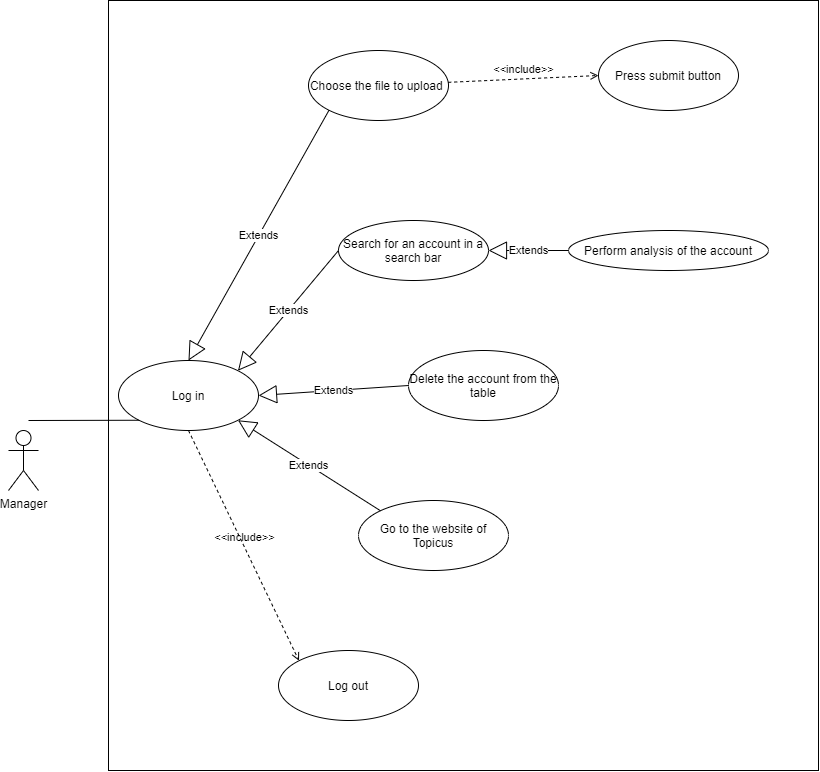

The diagram above was exported from draw.io. Its source (the exported page's mxGraphModel, read from the mxfile embedded in the PNG):
<mxGraphModel dx="2130" dy="1896" grid="1" gridSize="10" guides="1" tooltips="1" connect="1" arrows="1" fold="1" page="1" pageScale="1" pageWidth="827" pageHeight="1169" math="0" shadow="0">
  <root>
    <mxCell id="0" />
    <mxCell id="1" parent="0" />
    <mxCell id="lA5ZuZL8lTYfmp3aLHFv-1" value="" style="rounded=0;whiteSpace=wrap;html=1;" parent="1" vertex="1">
      <mxGeometry y="-200" width="710" height="770" as="geometry" />
    </mxCell>
    <mxCell id="lA5ZuZL8lTYfmp3aLHFv-2" value="Manager" style="shape=umlActor;verticalLabelPosition=bottom;verticalAlign=top;html=1;outlineConnect=0;" parent="1" vertex="1">
      <mxGeometry x="-100" y="230" width="30" height="60" as="geometry" />
    </mxCell>
    <mxCell id="lA5ZuZL8lTYfmp3aLHFv-7" value="Delete the account from the table" style="ellipse;whiteSpace=wrap;html=1;" parent="1" vertex="1">
      <mxGeometry x="300" y="150" width="150" height="70" as="geometry" />
    </mxCell>
    <mxCell id="lA5ZuZL8lTYfmp3aLHFv-8" value="Search for an account in a search bar" style="ellipse;whiteSpace=wrap;html=1;" parent="1" vertex="1">
      <mxGeometry x="230" y="20" width="150" height="60" as="geometry" />
    </mxCell>
    <mxCell id="lA5ZuZL8lTYfmp3aLHFv-9" value="Go to the website of Topicus" style="ellipse;whiteSpace=wrap;html=1;" parent="1" vertex="1">
      <mxGeometry x="250" y="300" width="150" height="70" as="geometry" />
    </mxCell>
    <mxCell id="lA5ZuZL8lTYfmp3aLHFv-15" value="Perform analysis of the account&lt;br&gt;" style="ellipse;whiteSpace=wrap;html=1;" parent="1" vertex="1">
      <mxGeometry x="460" y="30" width="200" height="40" as="geometry" />
    </mxCell>
    <mxCell id="lA5ZuZL8lTYfmp3aLHFv-17" value="Extends" style="endArrow=block;endSize=16;endFill=0;html=1;exitX=0;exitY=0.5;exitDx=0;exitDy=0;entryX=1;entryY=0.5;entryDx=0;entryDy=0;" parent="1" source="lA5ZuZL8lTYfmp3aLHFv-15" target="lA5ZuZL8lTYfmp3aLHFv-8" edge="1">
      <mxGeometry width="160" relative="1" as="geometry">
        <mxPoint x="148" y="236" as="sourcePoint" />
        <mxPoint x="560" y="140" as="targetPoint" />
      </mxGeometry>
    </mxCell>
    <mxCell id="d27vhL7crMIabnKNxUCS-1" value="Choose the file to upload&amp;nbsp;" style="ellipse;whiteSpace=wrap;html=1;" parent="1" vertex="1">
      <mxGeometry x="200" y="-150" width="140" height="70" as="geometry" />
    </mxCell>
    <mxCell id="d27vhL7crMIabnKNxUCS-6" value="Press submit button" style="ellipse;whiteSpace=wrap;html=1;" parent="1" vertex="1">
      <mxGeometry x="490" y="-160" width="140" height="70" as="geometry" />
    </mxCell>
    <mxCell id="d27vhL7crMIabnKNxUCS-8" value="&amp;lt;&amp;lt;include&amp;gt;&amp;gt;" style="html=1;verticalAlign=bottom;labelBackgroundColor=none;endArrow=open;endFill=0;dashed=1;entryX=0;entryY=0.5;entryDx=0;entryDy=0;" parent="1" target="d27vhL7crMIabnKNxUCS-6" edge="1" source="d27vhL7crMIabnKNxUCS-1">
      <mxGeometry width="160" relative="1" as="geometry">
        <mxPoint x="225" y="-15.5" as="sourcePoint" />
        <mxPoint x="385" y="-15.5" as="targetPoint" />
      </mxGeometry>
    </mxCell>
    <mxCell id="nsaFnMya0uo7-8qKR4VQ-1" value="Log in" style="ellipse;whiteSpace=wrap;html=1;" parent="1" vertex="1">
      <mxGeometry x="10" y="160" width="140" height="70" as="geometry" />
    </mxCell>
    <mxCell id="nsaFnMya0uo7-8qKR4VQ-2" value="Log out" style="ellipse;whiteSpace=wrap;html=1;" parent="1" vertex="1">
      <mxGeometry x="170" y="450" width="140" height="70" as="geometry" />
    </mxCell>
    <mxCell id="nsaFnMya0uo7-8qKR4VQ-3" value="" style="endArrow=none;html=1;entryX=0;entryY=1;entryDx=0;entryDy=0;" parent="1" target="nsaFnMya0uo7-8qKR4VQ-1" edge="1">
      <mxGeometry width="50" height="50" relative="1" as="geometry">
        <mxPoint x="-80" y="220" as="sourcePoint" />
        <mxPoint x="-30" y="170" as="targetPoint" />
      </mxGeometry>
    </mxCell>
    <mxCell id="nsaFnMya0uo7-8qKR4VQ-4" value="&amp;lt;&amp;lt;include&amp;gt;&amp;gt;" style="html=1;verticalAlign=bottom;labelBackgroundColor=none;endArrow=open;endFill=0;dashed=1;entryX=0;entryY=0;entryDx=0;entryDy=0;exitX=0.5;exitY=1;exitDx=0;exitDy=0;" parent="1" target="nsaFnMya0uo7-8qKR4VQ-2" edge="1" source="nsaFnMya0uo7-8qKR4VQ-1">
      <mxGeometry width="160" relative="1" as="geometry">
        <mxPoint x="220" y="-135.5" as="sourcePoint" />
        <mxPoint x="380" y="-135.5" as="targetPoint" />
      </mxGeometry>
    </mxCell>
    <mxCell id="8bJdk_VOae3LRKUYt93H-2" value="Extends" style="endArrow=block;endSize=16;endFill=0;html=1;exitX=0;exitY=1;exitDx=0;exitDy=0;entryX=0.5;entryY=0;entryDx=0;entryDy=0;" edge="1" parent="1" source="d27vhL7crMIabnKNxUCS-1" target="nsaFnMya0uo7-8qKR4VQ-1">
      <mxGeometry width="160" relative="1" as="geometry">
        <mxPoint x="180" y="10" as="sourcePoint" />
        <mxPoint x="140" y="195" as="targetPoint" />
      </mxGeometry>
    </mxCell>
    <mxCell id="8bJdk_VOae3LRKUYt93H-3" value="Extends" style="endArrow=block;endSize=16;endFill=0;html=1;exitX=0;exitY=0.5;exitDx=0;exitDy=0;entryX=1;entryY=0;entryDx=0;entryDy=0;" edge="1" parent="1" source="lA5ZuZL8lTYfmp3aLHFv-8" target="nsaFnMya0uo7-8qKR4VQ-1">
      <mxGeometry width="160" relative="1" as="geometry">
        <mxPoint x="200.00000000000045" y="69.99999999999977" as="sourcePoint" />
        <mxPoint x="192.80670447324246" y="179.00870574417695" as="targetPoint" />
      </mxGeometry>
    </mxCell>
    <mxCell id="8bJdk_VOae3LRKUYt93H-4" value="Extends" style="endArrow=block;endSize=16;endFill=0;html=1;exitX=0;exitY=0.5;exitDx=0;exitDy=0;entryX=1;entryY=0.5;entryDx=0;entryDy=0;" edge="1" parent="1" source="lA5ZuZL8lTYfmp3aLHFv-7" target="nsaFnMya0uo7-8qKR4VQ-1">
      <mxGeometry width="160" relative="1" as="geometry">
        <mxPoint x="214.00000000000045" y="170.99999999999977" as="sourcePoint" />
        <mxPoint x="206.80670447324246" y="280.00870574417695" as="targetPoint" />
      </mxGeometry>
    </mxCell>
    <mxCell id="8bJdk_VOae3LRKUYt93H-5" value="Extends" style="endArrow=block;endSize=16;endFill=0;html=1;entryX=1;entryY=1;entryDx=0;entryDy=0;exitX=0;exitY=0;exitDx=0;exitDy=0;" edge="1" parent="1" source="lA5ZuZL8lTYfmp3aLHFv-9" target="nsaFnMya0uo7-8qKR4VQ-1">
      <mxGeometry width="160" relative="1" as="geometry">
        <mxPoint x="224" y="181" as="sourcePoint" />
        <mxPoint x="216.80670447324246" y="290.00870574417695" as="targetPoint" />
      </mxGeometry>
    </mxCell>
  </root>
</mxGraphModel>